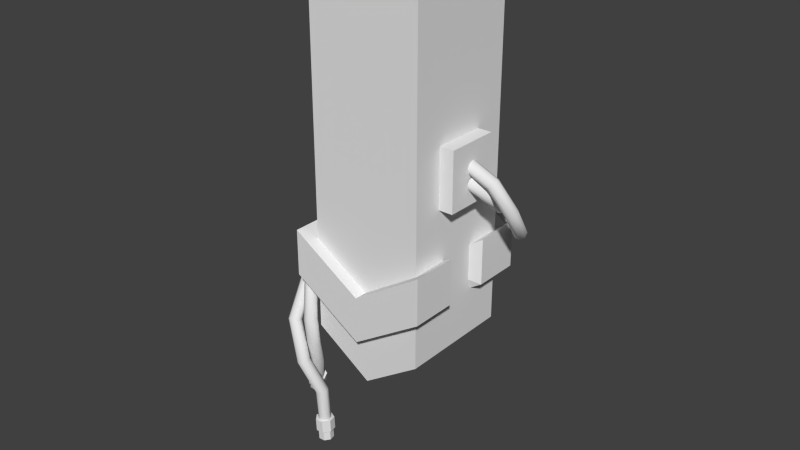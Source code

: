 # Source: ElementsSpawner.blend  (saved by Blender 2.75.0; exported with 4.5.12 LTS)
import bpy
from mathutils import Matrix  # noqa: F401  (used for matrix-valued properties, if any)

bpy.ops.wm.read_factory_settings(use_empty=True)
scene = bpy.context.scene
scene.name = 'Scene'

# ---- collections
col_collection_1 = bpy.data.collections.new('Collection 1'); scene.collection.children.link(col_collection_1)

# ---- world
world_world = bpy.data.worlds.new('World'); scene.world = world_world
world_world.color = (0.05088, 0.05088, 0.05088)
world_world.use_sun_shadow = False
world_world.sun_shadow_jitter_overblur = 0.0
world_world.cycles.sampling_method = 'MANUAL'
world_world.cycles.sample_map_resolution = 256

# ---- meshes
me_cube_093 = bpy.data.meshes.new('Cube.093')
me_cube_093.from_pydata([(-1.0, -1.0, -0.6214), (-1.0, -1.0, 0.3979), (-1.0, 1.0, -0.6214), (-1.0, 1.0, 0.3979), (1.0, -1.0, -0.6214), (1.0, -1.0, 0.3979), (1.0, 1.0, -0.6214), (1.0, 1.0, 0.3979)], [], [(1, 3, 2, 0), (7, 5, 4, 6), (3, 7, 6, 2), (5, 1, 0, 4), (0, 2, 6, 4), (5, 7, 3, 1)])
_uv = me_cube_093.uv_layers.new(name='UVMap')
_uv.uv.foreach_set('vector', [0.3314, 0.0001049, 0.6626, 0.0001048, 0.6626, 0.1689, 0.3314, 0.1689, 0.6626, 0.3378, 0.3314, 0.3378, 0.3314, 0.1691, 0.6626, 0.1691, 0.0001049, 0.8311, 0.3312, 0.8311, 0.3312, 0.9999, 0.0001049, 0.9999, 0.3312, 0.5, 0.0001048, 0.5, 0.0001048, 0.3312, 0.3312, 0.3312, 0.0001048, 0.3312, 0.0001049, 0.0001048, 0.3312, 0.0001049, 0.3312, 0.3312, 0.3312, 0.5, 0.3312, 0.8311, 0.0001049, 0.8311, 0.0001048, 0.5])
me_cube_093.use_remesh_preserve_volume = False
me_cube_093.use_remesh_preserve_attributes = False
me_cube_093.use_mirror_vertex_groups = False
me_cube_093.update()
me_cylinder_030 = bpy.data.meshes.new('Cylinder.030')
me_cylinder_030.from_pydata([(0.1982, 0.7358, -0.8012), (0.08853, 0.9066, 1.03), (0.8213, 0.435, -0.784), (0.8696, 0.5295, 1.052), (0.975, -0.2401, -0.7852), (1.062, -0.3166, 1.05), (0.5436, -0.781, -0.804), (0.5216, -0.9946, 1.027), (-0.1481, -0.7805, -0.8262), (-0.3454, -0.9939, 0.9988), (-0.5792, -0.2389, -0.835), (-0.8858, -0.3151, 0.9877), (-0.4251, 0.4359, -0.8239), (-0.6927, 0.5307, 1.002), (0.1461, 0.9231, 0.03115), (0.9271, 0.546, 0.05273), (1.12, -0.3001, 0.05115), (0.5792, -0.9781, 0.02762), (-0.2878, -0.9774, -0.0001633), (-0.8282, -0.2986, -0.01126), (-0.6351, 0.5472, 0.002672), (0.7778, 0.4225, -0.02891), (0.9315, -0.2525, -0.03017), (0.5001, -0.7935, -0.04895), (-0.1916, -0.7929, -0.07111), (-0.6227, -0.2513, -0.07997), (-0.4686, 0.4235, -0.06885), (0.1546, 0.7234, -0.04613)], [], [(14, 1, 3, 15), (15, 3, 5, 16), (16, 5, 7, 17), (17, 7, 9, 18), (18, 9, 11, 19), (3, 1, 13, 11, 9, 7, 5), (20, 13, 1, 14), (19, 11, 13, 20), (0, 2, 4, 6, 8, 10, 12), (25, 19, 20, 26), (26, 20, 14, 27), (24, 18, 19, 25), (23, 17, 18, 24), (22, 16, 17, 23), (21, 15, 16, 22), (27, 14, 15, 21), (0, 27, 21, 2), (2, 21, 22, 4), (4, 22, 23, 6), (6, 23, 24, 8), (8, 24, 25, 10), (12, 26, 27, 0), (10, 25, 26, 12)])
_uv = me_cylinder_030.uv_layers.new(name='UVMap')
_uv.uv.foreach_set('vector', [0.9821, 0.4608, 0.9821, 0.6435, 0.8238, 0.6403, 0.8238, 0.4577, 0.9821, 0.8169, 0.9821, 0.9995, 0.8238, 0.9998, 0.8238, 0.8171, 0.8233, 0.4577, 0.8233, 0.6404, 0.665, 0.6438, 0.665, 0.4611, 0.5058, 0.4586, 0.5058, 0.6412, 0.3475, 0.6453, 0.3475, 0.4626, 0.3174, 0.5314, 0.3174, 0.7141, 0.159, 0.7157, 0.159, 0.533, 0.2784, 0.3208, 0.124, 0.3561, 0.0002301, 0.2574, 0.0002301, 0.09902, 0.124, 0.0002301, 0.2784, 0.03541, 0.3471, 0.1781, 0.6645, 0.4626, 0.6645, 0.6453, 0.5063, 0.6411, 0.5063, 0.4585, 0.1586, 0.5334, 0.1586, 0.716, 0.0002301, 0.714, 0.0002304, 0.5313, 0.5695, 0.02831, 0.6243, 0.1421, 0.5695, 0.256, 0.4463, 0.2842, 0.3475, 0.2054, 0.3475, 0.07904, 0.4463, 0.0002301, 0.1425, 0.4962, 0.1586, 0.5334, 0.0002304, 0.5313, 0.01616, 0.4946, 0.6483, 0.426, 0.6645, 0.4626, 0.5063, 0.4585, 0.5221, 0.4227, 0.3015, 0.4946, 0.3174, 0.5314, 0.159, 0.533, 0.1751, 0.4959, 0.49, 0.4227, 0.5058, 0.4586, 0.3475, 0.4626, 0.3637, 0.4259, 0.8075, 0.4227, 0.8233, 0.4577, 0.665, 0.4611, 0.6812, 0.4254, 0.9661, 0.782, 0.9821, 0.8169, 0.8238, 0.8171, 0.8398, 0.7822, 0.9659, 0.4252, 0.9821, 0.4608, 0.8238, 0.4577, 0.8396, 0.4227, 0.9659, 0.2871, 0.9659, 0.4252, 0.8396, 0.4227, 0.8396, 0.2846, 0.9661, 0.6439, 0.9661, 0.782, 0.8398, 0.7822, 0.8398, 0.6441, 0.8075, 0.2846, 0.8075, 0.4227, 0.6812, 0.4254, 0.6812, 0.2873, 0.49, 0.2846, 0.49, 0.4227, 0.3637, 0.4259, 0.3637, 0.2878, 0.3015, 0.3565, 0.3015, 0.4946, 0.1751, 0.4959, 0.1751, 0.3578, 0.6483, 0.2879, 0.6483, 0.426, 0.5221, 0.4227, 0.5221, 0.2846, 0.1425, 0.3582, 0.1425, 0.4962, 0.01616, 0.4946, 0.01616, 0.3565])
me_cylinder_030.use_remesh_preserve_volume = False
me_cylinder_030.use_remesh_preserve_attributes = False
me_cylinder_030.use_mirror_vertex_groups = False
me_cylinder_030.update()
me_cylinder_029 = bpy.data.meshes.new('Cylinder.029')
me_cylinder_029.from_pydata([(0.1982, 0.7358, -0.8012), (0.08853, 0.9066, 1.03), (0.8213, 0.435, -0.784), (0.8696, 0.5295, 1.052), (0.975, -0.2401, -0.7852), (1.062, -0.3166, 1.05), (0.5436, -0.781, -0.804), (0.5216, -0.9946, 1.027), (-0.1481, -0.7805, -0.8262), (-0.3454, -0.9939, 0.9988), (-0.5792, -0.2389, -0.835), (-0.8858, -0.3151, 0.9877), (-0.4251, 0.4359, -0.8239), (-0.6927, 0.5307, 1.002), (0.1461, 0.9231, 0.03115), (0.9271, 0.546, 0.05273), (1.12, -0.3001, 0.05115), (0.5792, -0.9781, 0.02762), (-0.2878, -0.9774, -0.0001633), (-0.8282, -0.2986, -0.01126), (-0.6351, 0.5472, 0.002672), (0.7778, 0.4225, -0.02891), (0.9315, -0.2525, -0.03017), (0.5001, -0.7935, -0.04895), (-0.1916, -0.7929, -0.07111), (-0.6227, -0.2513, -0.07997), (-0.4686, 0.4235, -0.06885), (0.1546, 0.7234, -0.04613)], [], [(14, 1, 3, 15), (15, 3, 5, 16), (16, 5, 7, 17), (17, 7, 9, 18), (18, 9, 11, 19), (3, 1, 13, 11, 9, 7, 5), (20, 13, 1, 14), (19, 11, 13, 20), (0, 2, 4, 6, 8, 10, 12), (25, 19, 20, 26), (26, 20, 14, 27), (24, 18, 19, 25), (23, 17, 18, 24), (22, 16, 17, 23), (21, 15, 16, 22), (27, 14, 15, 21), (0, 27, 21, 2), (2, 21, 22, 4), (4, 22, 23, 6), (6, 23, 24, 8), (8, 24, 25, 10), (12, 26, 27, 0), (10, 25, 26, 12)])
_uv = me_cylinder_029.uv_layers.new(name='UVMap')
_uv.uv.foreach_set('vector', [0.9821, 0.4608, 0.9821, 0.6435, 0.8238, 0.6403, 0.8238, 0.4577, 0.9821, 0.8169, 0.9821, 0.9995, 0.8238, 0.9998, 0.8238, 0.8171, 0.8233, 0.4577, 0.8233, 0.6404, 0.665, 0.6438, 0.665, 0.4611, 0.5058, 0.4586, 0.5058, 0.6412, 0.3475, 0.6453, 0.3475, 0.4626, 0.3174, 0.5314, 0.3174, 0.7141, 0.159, 0.7157, 0.159, 0.533, 0.2784, 0.3208, 0.124, 0.3561, 0.0002301, 0.2574, 0.0002301, 0.09902, 0.124, 0.0002301, 0.2784, 0.03541, 0.3471, 0.1781, 0.6645, 0.4626, 0.6645, 0.6453, 0.5063, 0.6411, 0.5063, 0.4585, 0.1586, 0.5334, 0.1586, 0.716, 0.0002301, 0.714, 0.0002304, 0.5313, 0.5695, 0.02831, 0.6243, 0.1421, 0.5695, 0.256, 0.4463, 0.2842, 0.3475, 0.2054, 0.3475, 0.07904, 0.4463, 0.0002301, 0.1425, 0.4962, 0.1586, 0.5334, 0.0002304, 0.5313, 0.01616, 0.4946, 0.6483, 0.426, 0.6645, 0.4626, 0.5063, 0.4585, 0.5221, 0.4227, 0.3015, 0.4946, 0.3174, 0.5314, 0.159, 0.533, 0.1751, 0.4959, 0.49, 0.4227, 0.5058, 0.4586, 0.3475, 0.4626, 0.3637, 0.4259, 0.8075, 0.4227, 0.8233, 0.4577, 0.665, 0.4611, 0.6812, 0.4254, 0.9661, 0.782, 0.9821, 0.8169, 0.8238, 0.8171, 0.8398, 0.7822, 0.9659, 0.4252, 0.9821, 0.4608, 0.8238, 0.4577, 0.8396, 0.4227, 0.9659, 0.2871, 0.9659, 0.4252, 0.8396, 0.4227, 0.8396, 0.2846, 0.9661, 0.6439, 0.9661, 0.782, 0.8398, 0.7822, 0.8398, 0.6441, 0.8075, 0.2846, 0.8075, 0.4227, 0.6812, 0.4254, 0.6812, 0.2873, 0.49, 0.2846, 0.49, 0.4227, 0.3637, 0.4259, 0.3637, 0.2878, 0.3015, 0.3565, 0.3015, 0.4946, 0.1751, 0.4959, 0.1751, 0.3578, 0.6483, 0.2879, 0.6483, 0.426, 0.5221, 0.4227, 0.5221, 0.2846, 0.1425, 0.3582, 0.1425, 0.4962, 0.01616, 0.4946, 0.01616, 0.3565])
me_cylinder_029.use_remesh_preserve_volume = False
me_cylinder_029.use_remesh_preserve_attributes = False
me_cylinder_029.use_mirror_vertex_groups = False
me_cylinder_029.update()
me_cube_092 = bpy.data.meshes.new('Cube.092')
me_cube_092.from_pydata([(-1.0, -1.0, -0.2473), (-1.0, -1.0, 0.5524), (-1.0, 1.0, -0.2473), (-1.0, 1.0, 0.5524), (1.0, -1.0, -0.2473), (1.0, -1.0, 0.5524), (1.0, 1.0, -0.2473), (1.0, 1.0, 0.5524), (3.311e-09, 1.0, -0.2346), (3.311e-09, 1.0, -1.034), (3.311e-09, -1.0, -0.2346), (3.311e-09, -1.0, -1.034), (-1.0, -0.3333, 0.5524), (-1.0, 0.3333, 0.5524), (-1.0, 0.3333, -0.2473), (-1.0, -0.3333, -0.2473), (1.0, 0.3333, 0.5524), (1.0, -0.3333, 0.5524), (1.0, -0.3333, -0.2473), (1.0, 0.3333, -0.2473), (3.311e-09, 0.3333, -0.2346), (3.311e-09, -0.3333, -0.2346), (3.311e-09, 0.3333, -1.034), (3.311e-09, -0.3333, -1.034), (-0.7533, -0.2511, 0.3619), (-0.7533, 0.2511, 0.3619), (-0.7533, 0.2511, -0.1863), (-0.7533, -0.2511, -0.1863), (0.7533, 0.2511, 0.3619), (0.7533, -0.2511, 0.3619), (0.7533, -0.2511, -0.1863), (0.7533, 0.2511, -0.1863), (3.311e-09, 0.2511, -0.2309), (3.311e-09, -0.2511, -0.2309), (3.311e-09, 0.2511, -0.7791), (3.311e-09, -0.2511, -0.7791)], [], [(13, 3, 2, 14), (8, 7, 6, 9), (17, 5, 4, 18), (10, 1, 0, 11), (22, 9, 6, 19), (20, 8, 3, 13), (16, 7, 8, 20), (14, 2, 9, 22), (5, 10, 11, 4), (3, 8, 9, 2), (0, 15, 23, 11), (12, 21, 33, 24), (5, 17, 21, 10), (22, 19, 31, 34), (10, 21, 12, 1), (23, 15, 27, 35), (11, 23, 18, 4), (15, 12, 24, 27), (7, 16, 19, 6), (16, 20, 32, 28), (1, 12, 15, 0), (18, 23, 35, 30), (13, 14, 26, 25), (14, 22, 34, 26), (19, 16, 28, 31), (20, 13, 25, 32), (21, 17, 29, 33), (17, 18, 30, 29)])
_uv = me_cube_092.uv_layers.new(name='UVMap')
_uv.uv.foreach_set('vector', [0.0512, 0.000211, 0.1819, 0.0002108, 0.1819, 0.157, 0.0512, 0.157, 0.378, 0.1545, 0.574, 0.0002104, 0.574, 0.157, 0.378, 0.3113, 0.7047, 0.6228, 0.574, 0.6228, 0.574, 0.466, 0.7047, 0.466, 0.378, 0.4685, 0.1819, 0.6228, 0.1819, 0.466, 0.378, 0.3117, 0.2497, 0.7539, 0.2497, 0.6232, 0.4992, 0.6232, 0.4992, 0.7539, 0.7497, 0.8156, 0.7492, 0.9459, 0.4996, 0.943, 0.5011, 0.8122, 0.9985, 0.8122, 0.9998, 0.9441, 0.7492, 0.9459, 0.7497, 0.8156, 0.0002104, 0.7539, 0.0002104, 0.6232, 0.2497, 0.6232, 0.2497, 0.7539, 0.574, 0.6228, 0.378, 0.4685, 0.378, 0.3117, 0.574, 0.466, 0.1819, 0.0002108, 0.378, 0.1545, 0.378, 0.3113, 0.1819, 0.157, 0.0002104, 0.97, 0.0002104, 0.8393, 0.2497, 0.8393, 0.2497, 0.97, 0.5009, 0.7568, 0.7497, 0.7535, 0.7497, 0.7696, 0.5625, 0.7722, 0.9998, 0.6261, 0.9983, 0.7569, 0.7497, 0.7535, 0.7502, 0.6232, 0.2497, 0.7539, 0.4992, 0.7539, 0.4686, 0.7964, 0.2806, 0.7964, 0.7502, 0.6232, 0.7497, 0.7535, 0.5009, 0.7568, 0.4996, 0.625, 0.2497, 0.8393, 0.0002104, 0.8393, 0.03083, 0.7968, 0.2188, 0.7968, 0.2497, 0.97, 0.2497, 0.8393, 0.4992, 0.8393, 0.4992, 0.97, 0.0512, 0.466, 0.0512, 0.6228, 0.0002104, 0.5855, 0.0002105, 0.478, 0.574, 0.0002104, 0.7047, 0.0002104, 0.7047, 0.157, 0.574, 0.157, 0.9985, 0.8122, 0.7497, 0.8156, 0.7497, 0.7995, 0.9369, 0.7969, 0.1819, 0.6228, 0.0512, 0.6228, 0.0512, 0.466, 0.1819, 0.466, 0.4992, 0.8393, 0.2497, 0.8393, 0.2806, 0.7968, 0.4686, 0.7968, 0.0512, 0.000211, 0.0512, 0.157, 0.0002105, 0.145, 0.0002104, 0.03756, 0.0002104, 0.7539, 0.2497, 0.7539, 0.2188, 0.7964, 0.03083, 0.7964, 0.7047, 0.157, 0.7047, 0.0002104, 0.7557, 0.03756, 0.7557, 0.145, 0.7497, 0.8156, 0.5011, 0.8122, 0.5626, 0.7968, 0.7497, 0.7995, 0.7497, 0.7535, 0.9983, 0.7569, 0.9368, 0.7722, 0.7497, 0.7696, 0.7047, 0.6228, 0.7047, 0.466, 0.7557, 0.478, 0.7557, 0.5855])
me_cube_092.use_remesh_preserve_volume = False
me_cube_092.use_remesh_preserve_attributes = False
me_cube_092.use_mirror_vertex_groups = False
me_cube_092.update()
me_cube_091 = bpy.data.meshes.new('Cube.091')
me_cube_091.from_pydata([(-1.0, -1.0, -1.684), (-1.0, -1.0, 4.339), (-1.0, 1.0, -1.684), (-1.0, 1.0, 4.339), (1.0, -1.0, -1.684), (1.0, -1.0, 4.339), (1.0, 1.0, -1.684), (1.0, 1.0, 4.339), (0.0, 1.0, 4.339), (0.0, 1.0, -2.356), (0.0, -1.0, 4.339), (0.0, -1.0, -2.356), (-0.7772, 0.7772, -1.833), (-0.7772, -0.7772, -1.833), (0.0, 0.7772, -2.352), (0.7772, -0.7772, -1.833), (0.7772, 0.7772, -1.833), (0.0, -0.7772, -2.352), (-0.7772, 0.7772, -0.2508), (-0.7772, -0.7772, -0.2508), (0.0, 0.7772, -0.7728), (0.7772, -0.7772, -0.2508), (0.7772, 0.7772, -0.2508), (0.0, -0.7772, -0.7728)], [], [(1, 3, 2, 0), (8, 7, 6, 9), (7, 5, 4, 6), (10, 1, 0, 11), (11, 0, 13, 17), (2, 9, 14, 12), (5, 10, 11, 4), (3, 8, 9, 2), (16, 15, 21, 22), (14, 16, 22, 20), (9, 6, 16, 14), (4, 11, 17, 15), (6, 4, 15, 16), (0, 2, 12, 13), (13, 12, 18, 19), (17, 13, 19, 23), (15, 17, 23, 21), (12, 14, 20, 18)])
_uv = me_cube_091.uv_layers.new(name='UVMap')
_uv.uv.foreach_set('vector', [0.4391, 0.7349, 0.2196, 0.7349, 0.2196, 0.07384, 0.4391, 0.07384, 0.1099, 0.7349, 0.0001546, 0.7349, 0.000154, 0.07384, 0.1099, 0.0001542, 0.878, 0.7349, 0.6586, 0.7349, 0.6586, 0.07384, 0.878, 0.07384, 0.5488, 0.7349, 0.4391, 0.7349, 0.4391, 0.07384, 0.5488, 0.000154, 0.6828, 0.9998, 0.6828, 0.8677, 0.7072, 0.8971, 0.7072, 0.9996, 0.9023, 0.8677, 0.9023, 0.9998, 0.8778, 0.9996, 0.8778, 0.8971, 0.6586, 0.7349, 0.5488, 0.7349, 0.5488, 0.000154, 0.6586, 0.07384, 0.2196, 0.7349, 0.1099, 0.7349, 0.1099, 0.0001542, 0.2196, 0.07384, 0.000154, 0.7921, 0.1707, 0.7921, 0.1707, 0.9658, 0.0001541, 0.9658, 0.5972, 0.7352, 0.6825, 0.7921, 0.6825, 0.9658, 0.5972, 0.9085, 0.9023, 0.7352, 0.9023, 0.8674, 0.8778, 0.838, 0.8778, 0.7354, 0.6828, 0.8674, 0.6828, 0.7352, 0.7072, 0.7354, 0.7072, 0.838, 0.9023, 0.8674, 0.6828, 0.8674, 0.7072, 0.838, 0.8778, 0.838, 0.6828, 0.8677, 0.9023, 0.8677, 0.8778, 0.8971, 0.7072, 0.8971, 0.3413, 0.7921, 0.5119, 0.7921, 0.5119, 0.9658, 0.3413, 0.9658, 0.256, 0.7352, 0.3413, 0.7921, 0.3413, 0.9658, 0.256, 0.9085, 0.1707, 0.7921, 0.256, 0.7352, 0.256, 0.9085, 0.1707, 0.9658, 0.5119, 0.7921, 0.5972, 0.7352, 0.5972, 0.9085, 0.5119, 0.9658])
me_cube_091.use_remesh_preserve_volume = False
me_cube_091.use_remesh_preserve_attributes = False
me_cube_091.use_mirror_vertex_groups = False
me_cube_091.update()
me_mesh_001 = bpy.data.meshes.new('Mesh.001')
me_mesh_001.from_pydata([(-6.372, 3.991, -5.648), (-6.398, 4.055, -5.594), (-6.475, 4.081, -5.56), (-6.557, 4.053, -5.568), (-6.598, 3.989, -5.612), (-6.572, 3.926, -5.666), (-6.495, 3.9, -5.7), (-6.412, 3.927, -5.692), (-6.402, 3.41, -5.267), (-6.429, 3.45, -5.194), (-6.505, 3.479, -5.163), (-6.587, 3.481, -5.194), (-6.627, 3.454, -5.267), (-6.6, 3.414, -5.341), (-6.524, 3.385, -5.371), (-6.442, 3.383, -5.341), (-6.606, 2.777, -5.07), (-6.63, 2.825, -5.001), (-6.703, 2.867, -4.977), (-6.782, 2.877, -5.012), (-6.822, 2.851, -5.085), (-6.798, 2.802, -5.154), (-6.724, 2.761, -5.178), (-6.645, 2.75, -5.143), (-6.841, 2.267, -4.61), (-6.853, 2.343, -4.568), (-6.921, 2.397, -4.556), (-7.005, 2.397, -4.581), (-7.055, 2.344, -4.628), (-7.043, 2.268, -4.671), (-6.975, 2.214, -4.682), (-6.891, 2.214, -4.657), (-6.995, 2.021, -3.691), (-7.002, 2.107, -3.679), (-7.067, 2.165, -3.677), (-7.154, 2.16, -3.686), (-7.211, 2.095, -3.703), (-7.205, 2.009, -3.715), (-7.139, 1.951, -3.717), (-7.052, 1.956, -3.708), (-7.04, 1.971, -2.698), (-7.046, 2.059, -2.695), (-7.112, 2.116, -2.691), (-7.199, 2.11, -2.689), (-7.257, 2.044, -2.689), (-7.25, 1.956, -2.691), (-7.184, 1.899, -2.695), (-7.097, 1.905, -2.698), (-6.98, 1.967, -2.083), (-6.987, 2.054, -2.084), (-7.046, 2.112, -2.054), (-7.122, 2.106, -2.011), (-7.17, 2.04, -1.98), (-7.163, 1.953, -1.979), (-7.105, 1.895, -2.009), (-7.029, 1.901, -2.052), (-6.348, 2.042, -1.607), (-6.357, 2.129, -1.609), (-6.387, 2.19, -1.553), (-6.42, 2.189, -1.472), (-6.438, 2.126, -1.414), (-6.43, 2.039, -1.412), (-6.4, 1.978, -1.467), (-6.366, 1.98, -1.548), (-5.314, 2.149, -1.461), (-5.306, 2.236, -1.461), (-5.297, 2.297, -1.398), (-5.292, 2.295, -1.311), (-5.294, 2.233, -1.25), (-5.302, 2.146, -1.251), (-5.311, 2.085, -1.313), (-5.316, 2.086, -1.4), (-4.495, 1.912, -1.681), (-4.446, 1.983, -1.69), (-4.389, 2.026, -1.639), (-4.358, 2.015, -1.558), (-4.372, 1.957, -1.494), (-4.421, 1.885, -1.485), (-4.478, 1.842, -1.536), (-4.508, 1.853, -1.617), (-4.147, 1.333, -2.002), (-4.07, 1.362, -2.031), (-3.989, 1.368, -1.997), (-3.953, 1.348, -1.92), (-3.981, 1.314, -1.845), (-4.059, 1.285, -1.816), (-4.139, 1.279, -1.85), (-4.176, 1.299, -1.927), (-4.17, 0.9187, -2.092), (-4.1, 0.889, -2.136), (-4.025, 0.8496, -2.113), (-3.989, 0.8235, -2.037), (-4.013, 0.8261, -1.953), (-4.083, 0.8559, -1.91), (-4.158, 0.8953, -1.933), (-4.194, 0.9213, -2.008), (-4.32, 0.7738, -2.082), (-4.316, 0.6982, -2.126), (-4.306, 0.6142, -2.104), (-4.295, 0.571, -2.029), (-4.29, 0.5939, -1.945), (-4.294, 0.6695, -1.901), (-4.304, 0.7535, -1.923), (-4.315, 0.7967, -1.998)], [], [(0, 8, 15, 7), (1, 9, 8, 0), (2, 10, 9, 1), (3, 11, 10, 2), (4, 12, 11, 3), (5, 13, 12, 4), (6, 14, 13, 5), (7, 15, 14, 6), (8, 16, 23, 15), (9, 17, 16, 8), (10, 18, 17, 9), (11, 19, 18, 10), (12, 20, 19, 11), (13, 21, 20, 12), (14, 22, 21, 13), (15, 23, 22, 14), (16, 24, 31, 23), (17, 25, 24, 16), (18, 26, 25, 17), (19, 27, 26, 18), (20, 28, 27, 19), (21, 29, 28, 20), (22, 30, 29, 21), (23, 31, 30, 22), (24, 32, 39, 31), (25, 33, 32, 24), (26, 34, 33, 25), (27, 35, 34, 26), (28, 36, 35, 27), (29, 37, 36, 28), (30, 38, 37, 29), (31, 39, 38, 30), (32, 40, 47, 39), (33, 41, 40, 32), (34, 42, 41, 33), (35, 43, 42, 34), (36, 44, 43, 35), (37, 45, 44, 36), (38, 46, 45, 37), (39, 47, 46, 38), (40, 48, 55, 47), (41, 49, 48, 40), (42, 50, 49, 41), (43, 51, 50, 42), (44, 52, 51, 43), (45, 53, 52, 44), (46, 54, 53, 45), (47, 55, 54, 46), (48, 56, 63, 55), (49, 57, 56, 48), (50, 58, 57, 49), (51, 59, 58, 50), (52, 60, 59, 51), (53, 61, 60, 52), (54, 62, 61, 53), (55, 63, 62, 54), (56, 64, 71, 63), (57, 65, 64, 56), (58, 66, 65, 57), (59, 67, 66, 58), (60, 68, 67, 59), (61, 69, 68, 60), (62, 70, 69, 61), (63, 71, 70, 62), (64, 72, 79, 71), (65, 73, 72, 64), (66, 74, 73, 65), (67, 75, 74, 66), (68, 76, 75, 67), (69, 77, 76, 68), (70, 78, 77, 69), (71, 79, 78, 70), (72, 80, 87, 79), (73, 81, 80, 72), (74, 82, 81, 73), (75, 83, 82, 74), (76, 84, 83, 75), (77, 85, 84, 76), (78, 86, 85, 77), (79, 87, 86, 78), (80, 88, 95, 87), (81, 89, 88, 80), (82, 90, 89, 81), (83, 91, 90, 82), (84, 92, 91, 83), (85, 93, 92, 84), (86, 94, 93, 85), (87, 95, 94, 86), (88, 96, 103, 95), (89, 97, 96, 88), (90, 98, 97, 89), (91, 99, 98, 90), (92, 100, 99, 91), (93, 101, 100, 92), (94, 102, 101, 93), (95, 103, 102, 94)])
me_mesh_001.polygons.foreach_set('use_smooth', [True] * 96)
_uv = me_mesh_001.uv_layers.new(name='UVMap')
_uv.uv.foreach_set('vector', [0.07859, 0.002111, 0.08219, 0.08067, 0.07226, 0.08064, 0.06952, 0.006063, 0.01236, 2.866e-05, 0.01146, 0.08052, 0.001914, 0.08041, 0.002446, 0.002494, 0.02249, 0.0001725, 0.02091, 0.08058, 0.01146, 0.08052, 0.01236, 2.866e-05, 0.03224, 0.002885, 0.03048, 0.08065, 0.02091, 0.08058, 0.02249, 0.0001725, 0.04138, 0.00657, 0.04043, 0.08065, 0.03048, 0.08065, 0.03224, 0.002885, 0.05061, 0.00908, 0.05096, 0.08062, 0.04043, 0.08065, 0.04138, 0.00657, 0.06009, 0.008934, 0.06175, 0.08053, 0.05096, 0.08062, 0.05061, 0.00908, 0.06952, 0.006063, 0.07226, 0.08064, 0.06175, 0.08053, 0.06009, 0.008934, 0.08219, 0.08067, 0.07993, 0.1591, 0.07033, 0.1589, 0.07226, 0.08064, 0.01146, 0.08052, 0.0106, 0.1583, 0.0008219, 0.1581, 0.001914, 0.08041, 0.02091, 0.08058, 0.02117, 0.1585, 0.0106, 0.1583, 0.01146, 0.08052, 0.03048, 0.08065, 0.03152, 0.1586, 0.02117, 0.1585, 0.02091, 0.08058, 0.04043, 0.08065, 0.04138, 0.1586, 0.03152, 0.1586, 0.03048, 0.08065, 0.05096, 0.08062, 0.05093, 0.1586, 0.04138, 0.1586, 0.04043, 0.08065, 0.06175, 0.08053, 0.06074, 0.1588, 0.05093, 0.1586, 0.05096, 0.08062, 0.07226, 0.08064, 0.07033, 0.1589, 0.06074, 0.1588, 0.06175, 0.08053, 0.07993, 0.1591, 0.0794, 0.2417, 0.06965, 0.2416, 0.07033, 0.1589, 0.0106, 0.1583, 0.01013, 0.2415, 2.866e-05, 0.2415, 0.0008219, 0.1581, 0.02117, 0.1585, 0.02042, 0.2414, 0.01013, 0.2415, 0.0106, 0.1583, 0.03152, 0.1586, 0.03078, 0.2414, 0.02042, 0.2414, 0.02117, 0.1585, 0.04138, 0.1586, 0.04074, 0.2414, 0.03078, 0.2414, 0.03152, 0.1586, 0.05093, 0.1586, 0.05044, 0.2415, 0.04074, 0.2414, 0.04138, 0.1586, 0.06074, 0.1588, 0.05998, 0.2416, 0.05044, 0.2415, 0.05093, 0.1586, 0.07033, 0.1589, 0.06965, 0.2416, 0.05998, 0.2416, 0.06074, 0.1588, 0.0794, 0.2417, 0.0794, 0.3513, 0.06971, 0.3513, 0.06965, 0.2416, 0.01013, 0.2415, 0.01142, 0.3515, 0.001741, 0.3516, 2.866e-05, 0.2415, 0.02042, 0.2414, 0.02109, 0.3513, 0.01142, 0.3515, 0.01013, 0.2415, 0.03078, 0.2414, 0.03071, 0.3512, 0.02109, 0.3513, 0.02042, 0.2414, 0.04074, 0.2414, 0.04037, 0.3512, 0.03071, 0.3512, 0.03078, 0.2414, 0.05044, 0.2415, 0.05008, 0.3512, 0.04037, 0.3512, 0.04074, 0.2414, 0.05998, 0.2416, 0.05993, 0.3512, 0.05008, 0.3512, 0.05044, 0.2415, 0.06965, 0.2416, 0.06971, 0.3513, 0.05993, 0.3512, 0.05998, 0.2416, 0.0794, 0.3513, 0.07893, 0.4626, 0.06921, 0.4624, 0.06971, 0.3513, 0.01142, 0.3515, 0.0121, 0.4622, 0.002744, 0.4624, 0.001741, 0.3516, 0.02109, 0.3513, 0.02139, 0.4621, 0.0121, 0.4622, 0.01142, 0.3515, 0.03071, 0.3512, 0.03072, 0.4619, 0.02139, 0.4621, 0.02109, 0.3513, 0.04037, 0.3512, 0.0402, 0.4618, 0.03072, 0.4619, 0.03071, 0.3512, 0.05008, 0.3512, 0.04999, 0.4619, 0.0402, 0.4618, 0.04037, 0.3512, 0.05993, 0.3512, 0.05967, 0.4621, 0.04999, 0.4619, 0.05008, 0.3512, 0.06971, 0.3513, 0.06921, 0.4624, 0.05967, 0.4621, 0.05993, 0.3512, 0.07893, 0.4626, 0.07491, 0.5329, 0.06578, 0.5327, 0.06921, 0.4624, 0.0121, 0.4622, 0.01442, 0.5325, 0.004571, 0.5326, 0.002744, 0.4624, 0.02139, 0.4621, 0.02368, 0.5325, 0.01442, 0.5325, 0.0121, 0.4622, 0.03072, 0.4619, 0.03222, 0.5325, 0.02368, 0.5325, 0.02139, 0.4621, 0.0402, 0.4618, 0.0406, 0.5325, 0.03222, 0.5325, 0.03072, 0.4619, 0.04999, 0.4619, 0.04895, 0.5325, 0.0406, 0.5325, 0.0402, 0.4618, 0.05967, 0.4621, 0.05732, 0.5325, 0.04895, 0.5325, 0.04999, 0.4619, 0.06921, 0.4624, 0.06578, 0.5327, 0.05732, 0.5325, 0.05967, 0.4621, 0.07491, 0.5329, 0.07479, 0.6207, 0.06586, 0.6206, 0.06578, 0.5327, 0.01442, 0.5325, 0.01378, 0.6201, 0.00469, 0.6201, 0.004571, 0.5326, 0.02368, 0.5325, 0.02238, 0.6201, 0.01378, 0.6201, 0.01442, 0.5325, 0.03222, 0.5325, 0.0311, 0.6203, 0.02238, 0.6201, 0.02368, 0.5325, 0.0406, 0.5325, 0.03991, 0.6205, 0.0311, 0.6203, 0.03222, 0.5325, 0.04895, 0.5325, 0.04886, 0.6206, 0.03991, 0.6205, 0.0406, 0.5325, 0.05732, 0.5325, 0.05739, 0.6207, 0.04886, 0.6206, 0.04895, 0.5325, 0.06578, 0.5327, 0.06586, 0.6206, 0.05739, 0.6207, 0.05732, 0.5325, 0.07479, 0.6207, 0.07439, 0.7323, 0.06536, 0.7323, 0.06586, 0.6206, 0.01378, 0.6201, 0.01357, 0.7316, 0.004728, 0.7315, 0.00469, 0.6201, 0.02238, 0.6201, 0.02204, 0.7316, 0.01357, 0.7316, 0.01378, 0.6201, 0.0311, 0.6203, 0.03074, 0.7317, 0.02204, 0.7316, 0.02238, 0.6201, 0.03991, 0.6205, 0.03948, 0.7318, 0.03074, 0.7317, 0.0311, 0.6203, 0.04886, 0.6206, 0.04807, 0.732, 0.03948, 0.7318, 0.03991, 0.6205, 0.05739, 0.6207, 0.05664, 0.7323, 0.04807, 0.732, 0.04886, 0.6206, 0.06586, 0.6206, 0.06536, 0.7323, 0.05664, 0.7323, 0.05739, 0.6207, 0.07439, 0.7323, 0.07476, 0.8274, 0.06546, 0.8275, 0.06536, 0.7323, 0.01357, 0.7316, 0.01294, 0.8268, 0.004024, 0.8267, 0.004728, 0.7315, 0.02204, 0.7316, 0.02166, 0.827, 0.01294, 0.8268, 0.01357, 0.7316, 0.03074, 0.7317, 0.03027, 0.8272, 0.02166, 0.827, 0.02204, 0.7316, 0.03948, 0.7318, 0.03884, 0.8274, 0.03027, 0.8272, 0.03074, 0.7317, 0.04807, 0.732, 0.04753, 0.8275, 0.03884, 0.8274, 0.03948, 0.7318, 0.05664, 0.7323, 0.05641, 0.8276, 0.04753, 0.8275, 0.04807, 0.732, 0.06536, 0.7323, 0.06546, 0.8275, 0.05641, 0.8276, 0.05664, 0.7323, 0.07476, 0.8274, 0.07573, 0.9091, 0.06615, 0.9094, 0.06546, 0.8275, 0.01294, 0.8268, 0.01217, 0.9087, 0.003369, 0.9087, 0.004024, 0.8267, 0.02166, 0.827, 0.02061, 0.9086, 0.01217, 0.9087, 0.01294, 0.8268, 0.03027, 0.8272, 0.02955, 0.9087, 0.02061, 0.9086, 0.02166, 0.827, 0.03884, 0.8274, 0.03851, 0.9089, 0.02955, 0.9087, 0.03027, 0.8272, 0.04753, 0.8275, 0.04716, 0.9092, 0.03851, 0.9089, 0.03884, 0.8274, 0.05641, 0.8276, 0.05636, 0.9094, 0.04716, 0.9092, 0.04753, 0.8275, 0.06546, 0.8275, 0.06615, 0.9094, 0.05636, 0.9094, 0.05641, 0.8276, 0.07573, 0.9091, 0.0767, 0.9577, 0.06617, 0.9576, 0.06615, 0.9094, 0.01217, 0.9087, 0.0126, 0.9574, 0.003401, 0.9573, 0.003369, 0.9087, 0.02061, 0.9086, 0.02086, 0.9574, 0.0126, 0.9574, 0.01217, 0.9087, 0.02955, 0.9087, 0.02895, 0.9575, 0.02086, 0.9574, 0.02061, 0.9086, 0.03851, 0.9089, 0.03725, 0.9574, 0.02895, 0.9575, 0.02955, 0.9087, 0.04716, 0.9092, 0.04566, 0.9575, 0.03725, 0.9574, 0.03851, 0.9089, 0.05636, 0.9094, 0.05532, 0.9577, 0.04566, 0.9575, 0.04716, 0.9092, 0.06615, 0.9094, 0.06617, 0.9576, 0.05532, 0.9577, 0.05636, 0.9094, 0.0767, 0.9577, 0.07542, 0.9807, 0.06639, 0.9789, 0.06617, 0.9576, 0.0126, 0.9574, 0.008883, 0.9905, 4.915e-05, 0.9835, 0.003401, 0.9573, 0.02086, 0.9574, 0.01816, 0.9973, 0.008883, 0.9905, 0.0126, 0.9574, 0.02895, 0.9575, 0.02956, 1.0, 0.01816, 0.9973, 0.02086, 0.9574, 0.03725, 0.9574, 0.04068, 0.9969, 0.02956, 1.0, 0.02895, 0.9575, 0.04566, 0.9575, 0.04969, 0.99, 0.04068, 0.9969, 0.03725, 0.9574, 0.05532, 0.9577, 0.05753, 0.9826, 0.04969, 0.99, 0.04566, 0.9575, 0.06617, 0.9576, 0.06639, 0.9789, 0.05753, 0.9826, 0.05532, 0.9577])
me_mesh_001.use_remesh_preserve_volume = False
me_mesh_001.use_remesh_preserve_attributes = False
me_mesh_001.use_mirror_vertex_groups = False
me_mesh_001.update()
me_mesh = bpy.data.meshes.new('Mesh')
me_mesh.from_pydata([(-6.631, 4.025, -5.257), (-6.668, 4.032, -5.177), (-6.744, 4.008, -5.142), (-6.815, 3.966, -5.17), (-6.839, 3.93, -5.246), (-6.803, 3.923, -5.326), (-6.727, 3.947, -5.361), (-6.656, 3.989, -5.333), (-6.432, 3.493, -5.112), (-6.47, 3.505, -5.035), (-6.551, 3.493, -5.002), (-6.626, 3.463, -5.035), (-6.653, 3.433, -5.112), (-6.615, 3.421, -5.19), (-6.534, 3.433, -5.223), (-6.459, 3.463, -5.19), (-6.347, 3.01, -4.963), (-6.388, 3.039, -4.892), (-6.471, 3.045, -4.866), (-6.548, 3.024, -4.902), (-6.574, 2.988, -4.977), (-6.533, 2.959, -5.049), (-6.45, 2.954, -5.075), (-6.373, 2.975, -5.039), (-6.367, 2.591, -4.715), (-6.407, 2.646, -4.66), (-6.49, 2.671, -4.647), (-6.567, 2.652, -4.683), (-6.593, 2.6, -4.748), (-6.553, 2.545, -4.804), (-6.471, 2.519, -4.817), (-6.394, 2.539, -4.78), (-6.482, 2.249, -4.278), (-6.516, 2.323, -4.246), (-6.595, 2.361, -4.248), (-6.673, 2.339, -4.282), (-6.704, 2.272, -4.328), (-6.669, 2.198, -4.36), (-6.59, 2.161, -4.358), (-6.512, 2.182, -4.324), (-6.664, 2.024, -3.673), (-6.693, 2.106, -3.66), (-6.769, 2.147, -3.672), (-6.848, 2.124, -3.702), (-6.884, 2.05, -3.732), (-6.855, 1.968, -3.744), (-6.779, 1.927, -3.732), (-6.7, 1.95, -3.703), (-6.85, 1.928, -3.039), (-6.876, 2.012, -3.04), (-6.951, 2.054, -3.055), (-7.032, 2.03, -3.077), (-7.071, 1.953, -3.093), (-7.046, 1.869, -3.093), (-6.971, 1.827, -3.077), (-6.89, 1.852, -3.055), (-6.971, 1.927, -2.469), (-6.995, 2.011, -2.477), (-7.071, 2.053, -2.488), (-7.155, 2.029, -2.494), (-7.197, 1.952, -2.492), (-7.173, 1.868, -2.484), (-7.097, 1.826, -2.474), (-7.014, 1.851, -2.468), (-6.969, 1.982, -2.068), (-6.994, 2.065, -2.083), (-7.066, 2.111, -2.068), (-7.144, 2.095, -2.032), (-7.181, 2.025, -1.995), (-7.157, 1.942, -1.979), (-7.084, 1.896, -1.994), (-7.006, 1.912, -2.031), (-6.524, 2.238, -1.618), (-6.553, 2.319, -1.637), (-6.602, 2.379, -1.597), (-6.643, 2.383, -1.519), (-6.652, 2.329, -1.451), (-6.623, 2.249, -1.431), (-6.574, 2.189, -1.472), (-6.533, 2.185, -1.549), (-5.713, 2.573, -1.507), (-5.74, 2.654, -1.526), (-5.762, 2.725, -1.479), (-5.766, 2.744, -1.394), (-5.751, 2.699, -1.32), (-5.725, 2.618, -1.301), (-5.703, 2.548, -1.348), (-5.698, 2.529, -1.433), (-4.842, 2.782, -1.649), (-4.851, 2.866, -1.671), (-4.84, 2.942, -1.63), (-4.816, 2.966, -1.549), (-4.792, 2.923, -1.476), (-4.783, 2.839, -1.454), (-4.793, 2.763, -1.496), (-4.818, 2.739, -1.577), (-4.224, 2.666, -1.941), (-4.199, 2.741, -1.977), (-4.146, 2.807, -1.954), (-4.096, 2.824, -1.885), (-4.077, 2.783, -1.81), (-4.102, 2.707, -1.773), (-4.155, 2.642, -1.796), (-4.206, 2.625, -1.866), (-3.719, 2.025, -2.32), (-3.663, 2.064, -2.376), (-3.582, 2.096, -2.369), (-3.523, 2.102, -2.305), (-3.521, 2.08, -2.221), (-3.577, 2.042, -2.165), (-3.658, 2.01, -2.171), (-3.717, 2.003, -2.236), (-3.636, 1.446, -2.347), (-3.574, 1.429, -2.406), (-3.488, 1.414, -2.404), (-3.427, 1.411, -2.34), (-3.429, 1.421, -2.253), (-3.491, 1.438, -2.194), (-3.577, 1.453, -2.197), (-3.637, 1.456, -2.26), (-3.857, 1.031, -2.22), (-3.818, 0.9709, -2.27), (-3.758, 0.9094, -2.257), (-3.71, 0.8829, -2.188), (-3.704, 0.9069, -2.104), (-3.742, 0.9673, -2.054), (-3.803, 1.029, -2.067), (-3.851, 1.055, -2.136), (-4.269, 0.852, -2.123), (-4.265, 0.7766, -2.167), (-4.257, 0.6923, -2.145), (-4.25, 0.6484, -2.07), (-4.247, 0.6707, -1.985), (-4.251, 0.7461, -1.941), (-4.259, 0.8304, -1.963), (-4.267, 0.8742, -2.038)], [], [(0, 8, 15, 7), (1, 9, 8, 0), (2, 10, 9, 1), (3, 11, 10, 2), (4, 12, 11, 3), (5, 13, 12, 4), (6, 14, 13, 5), (7, 15, 14, 6), (8, 16, 23, 15), (9, 17, 16, 8), (10, 18, 17, 9), (11, 19, 18, 10), (12, 20, 19, 11), (13, 21, 20, 12), (14, 22, 21, 13), (15, 23, 22, 14), (16, 24, 31, 23), (17, 25, 24, 16), (18, 26, 25, 17), (19, 27, 26, 18), (20, 28, 27, 19), (21, 29, 28, 20), (22, 30, 29, 21), (23, 31, 30, 22), (24, 32, 39, 31), (25, 33, 32, 24), (26, 34, 33, 25), (27, 35, 34, 26), (28, 36, 35, 27), (29, 37, 36, 28), (30, 38, 37, 29), (31, 39, 38, 30), (32, 40, 47, 39), (33, 41, 40, 32), (34, 42, 41, 33), (35, 43, 42, 34), (36, 44, 43, 35), (37, 45, 44, 36), (38, 46, 45, 37), (39, 47, 46, 38), (40, 48, 55, 47), (41, 49, 48, 40), (42, 50, 49, 41), (43, 51, 50, 42), (44, 52, 51, 43), (45, 53, 52, 44), (46, 54, 53, 45), (47, 55, 54, 46), (48, 56, 63, 55), (49, 57, 56, 48), (50, 58, 57, 49), (51, 59, 58, 50), (52, 60, 59, 51), (53, 61, 60, 52), (54, 62, 61, 53), (55, 63, 62, 54), (56, 64, 71, 63), (57, 65, 64, 56), (58, 66, 65, 57), (59, 67, 66, 58), (60, 68, 67, 59), (61, 69, 68, 60), (62, 70, 69, 61), (63, 71, 70, 62), (64, 72, 79, 71), (65, 73, 72, 64), (66, 74, 73, 65), (67, 75, 74, 66), (68, 76, 75, 67), (69, 77, 76, 68), (70, 78, 77, 69), (71, 79, 78, 70), (72, 80, 87, 79), (73, 81, 80, 72), (74, 82, 81, 73), (75, 83, 82, 74), (76, 84, 83, 75), (77, 85, 84, 76), (78, 86, 85, 77), (79, 87, 86, 78), (80, 88, 95, 87), (81, 89, 88, 80), (82, 90, 89, 81), (83, 91, 90, 82), (84, 92, 91, 83), (85, 93, 92, 84), (86, 94, 93, 85), (87, 95, 94, 86), (88, 96, 103, 95), (89, 97, 96, 88), (90, 98, 97, 89), (91, 99, 98, 90), (92, 100, 99, 91), (93, 101, 100, 92), (94, 102, 101, 93), (95, 103, 102, 94), (96, 104, 111, 103), (97, 105, 104, 96), (98, 106, 105, 97), (99, 107, 106, 98), (100, 108, 107, 99), (101, 109, 108, 100), (102, 110, 109, 101), (103, 111, 110, 102), (104, 112, 119, 111), (105, 113, 112, 104), (106, 114, 113, 105), (107, 115, 114, 106), (108, 116, 115, 107), (109, 117, 116, 108), (110, 118, 117, 109), (111, 119, 118, 110), (112, 120, 127, 119), (113, 121, 120, 112), (114, 122, 121, 113), (115, 123, 122, 114), (116, 124, 123, 115), (117, 125, 124, 116), (118, 126, 125, 117), (119, 127, 126, 118), (120, 128, 135, 127), (121, 129, 128, 120), (122, 130, 129, 121), (123, 131, 130, 122), (124, 132, 131, 123), (125, 133, 132, 124), (126, 134, 133, 125), (127, 135, 134, 126)])
me_mesh.polygons.foreach_set('use_smooth', [True] * 128)
_uv = me_mesh.uv_layers.new(name='UVMap')
_uv.uv.foreach_set('vector', [0.06423, 0.0005407, 0.06398, 0.05997, 0.0551, 0.05986, 0.05511, 0.001042, 0.0732, 0.000592, 0.07285, 0.06012, 0.06398, 0.05997, 0.06423, 0.0005407, 0.0107, 0.0007462, 0.009299, 0.05955, 0.0003289, 0.05938, 0.001813, 2.705e-05, 0.01957, 0.00166, 0.01849, 0.05965, 0.009299, 0.05955, 0.0107, 0.0007462, 0.02836, 0.002301, 0.02777, 0.05971, 0.01849, 0.05965, 0.01957, 0.00166, 0.03716, 0.002349, 0.037, 0.05973, 0.02777, 0.05971, 0.02836, 0.002301, 0.04603, 0.00181, 0.04609, 0.05976, 0.037, 0.05973, 0.03716, 0.002349, 0.05511, 0.001042, 0.0551, 0.05986, 0.04609, 0.05976, 0.04603, 0.00181, 0.06398, 0.05997, 0.06272, 0.1107, 0.05417, 0.1105, 0.0551, 0.05986, 0.07285, 0.06012, 0.07153, 0.1109, 0.06272, 0.1107, 0.06398, 0.05997, 0.009299, 0.05955, 0.009343, 0.1105, 2.705e-05, 0.1105, 0.0003289, 0.05938, 0.01849, 0.05965, 0.01865, 0.1104, 0.009343, 0.1105, 0.009299, 0.05955, 0.02777, 0.05971, 0.02787, 0.1103, 0.01865, 0.1104, 0.01849, 0.05965, 0.037, 0.05973, 0.03676, 0.1103, 0.02787, 0.1103, 0.02777, 0.05971, 0.04609, 0.05976, 0.04561, 0.1104, 0.03676, 0.1103, 0.037, 0.05973, 0.0551, 0.05986, 0.05417, 0.1105, 0.04561, 0.1104, 0.04609, 0.05976, 0.06272, 0.1107, 0.0617, 0.1582, 0.05318, 0.1581, 0.05417, 0.1105, 0.07153, 0.1109, 0.07053, 0.1584, 0.0617, 0.1582, 0.06272, 0.1107, 0.009343, 0.1105, 0.009596, 0.1579, 0.0005326, 0.1581, 2.705e-05, 0.1105, 0.01865, 0.1104, 0.01875, 0.1578, 0.009596, 0.1579, 0.009343, 0.1105, 0.02787, 0.1103, 0.02783, 0.1578, 0.01875, 0.1578, 0.01865, 0.1104, 0.03676, 0.1103, 0.03658, 0.1579, 0.02783, 0.1578, 0.02787, 0.1103, 0.04561, 0.1104, 0.0449, 0.158, 0.03658, 0.1579, 0.03676, 0.1103, 0.05417, 0.1105, 0.05318, 0.1581, 0.0449, 0.158, 0.04561, 0.1104, 0.0617, 0.1582, 0.06105, 0.2131, 0.05266, 0.2131, 0.05318, 0.1581, 0.07053, 0.1584, 0.06961, 0.2132, 0.06105, 0.2131, 0.0617, 0.1582, 0.009596, 0.1579, 0.0101, 0.2128, 0.001354, 0.2129, 0.0005326, 0.1581, 0.01875, 0.1578, 0.01888, 0.2127, 0.0101, 0.2128, 0.009596, 0.1579, 0.02783, 0.1578, 0.0275, 0.2128, 0.01888, 0.2127, 0.01875, 0.1578, 0.03658, 0.1579, 0.03592, 0.213, 0.0275, 0.2128, 0.02783, 0.1578, 0.0449, 0.158, 0.04428, 0.213, 0.03592, 0.213, 0.03658, 0.1579, 0.05318, 0.1581, 0.05266, 0.2131, 0.04428, 0.213, 0.0449, 0.158, 0.06105, 0.2131, 0.0606, 0.2777, 0.05223, 0.2777, 0.05266, 0.2131, 0.06961, 0.2132, 0.06907, 0.2778, 0.0606, 0.2777, 0.06105, 0.2131, 0.0101, 0.2128, 0.01017, 0.2775, 0.001611, 0.2776, 0.001354, 0.2129, 0.01888, 0.2127, 0.01869, 0.2775, 0.01017, 0.2775, 0.0101, 0.2128, 0.0275, 0.2128, 0.02715, 0.2775, 0.01869, 0.2775, 0.01888, 0.2127, 0.03592, 0.213, 0.03552, 0.2776, 0.02715, 0.2775, 0.0275, 0.2128, 0.04428, 0.213, 0.04387, 0.2776, 0.03552, 0.2776, 0.03592, 0.213, 0.05266, 0.2131, 0.05223, 0.2777, 0.04387, 0.2776, 0.04428, 0.213, 0.0606, 0.2777, 0.05994, 0.3418, 0.05173, 0.3417, 0.05223, 0.2777, 0.06907, 0.2778, 0.06837, 0.3419, 0.05994, 0.3418, 0.0606, 0.2777, 0.01017, 0.2775, 0.0104, 0.3417, 0.001889, 0.3417, 0.001611, 0.2776, 0.01869, 0.2775, 0.01875, 0.3416, 0.0104, 0.3417, 0.01017, 0.2775, 0.02715, 0.2775, 0.02698, 0.3416, 0.01875, 0.3416, 0.01869, 0.2775, 0.03552, 0.2776, 0.03526, 0.3416, 0.02698, 0.3416, 0.02715, 0.2775, 0.04387, 0.2776, 0.04349, 0.3416, 0.03526, 0.3416, 0.03552, 0.2776, 0.05223, 0.2777, 0.05173, 0.3417, 0.04349, 0.3416, 0.04387, 0.2776, 0.05994, 0.3418, 0.05897, 0.3982, 0.05088, 0.3978, 0.05173, 0.3417, 0.06837, 0.3419, 0.06756, 0.3985, 0.05897, 0.3982, 0.05994, 0.3418, 0.0104, 0.3417, 0.01106, 0.398, 0.002523, 0.3983, 0.001889, 0.3417, 0.01875, 0.3416, 0.01909, 0.3976, 0.01106, 0.398, 0.0104, 0.3417, 0.02698, 0.3416, 0.02705, 0.3974, 0.01909, 0.3976, 0.01875, 0.3416, 0.03526, 0.3416, 0.03502, 0.3974, 0.02705, 0.3974, 0.02698, 0.3416, 0.04349, 0.3416, 0.04295, 0.3975, 0.03502, 0.3974, 0.03526, 0.3416, 0.05173, 0.3417, 0.05088, 0.3978, 0.04295, 0.3975, 0.04349, 0.3416, 0.05897, 0.3982, 0.05715, 0.4385, 0.04927, 0.4384, 0.05088, 0.3978, 0.06756, 0.3985, 0.06538, 0.4387, 0.05715, 0.4385, 0.05897, 0.3982, 0.01106, 0.398, 0.01318, 0.4385, 0.005103, 0.4387, 0.002523, 0.3983, 0.01909, 0.3976, 0.02065, 0.4384, 0.01318, 0.4385, 0.01106, 0.398, 0.02705, 0.3974, 0.02781, 0.4384, 0.02065, 0.4384, 0.01909, 0.3976, 0.03502, 0.3974, 0.03485, 0.4384, 0.02781, 0.4384, 0.02705, 0.3974, 0.04295, 0.3975, 0.04197, 0.4384, 0.03485, 0.4384, 0.03502, 0.3974, 0.05088, 0.3978, 0.04927, 0.4384, 0.04197, 0.4384, 0.04295, 0.3975, 0.05715, 0.4385, 0.05692, 0.5034, 0.0495, 0.5035, 0.04927, 0.4384, 0.06538, 0.4387, 0.06494, 0.5034, 0.05692, 0.5034, 0.05715, 0.4385, 0.01318, 0.4385, 0.01312, 0.5034, 0.005283, 0.5033, 0.005103, 0.4387, 0.02065, 0.4384, 0.02034, 0.5036, 0.01312, 0.5034, 0.01318, 0.4385, 0.02781, 0.4384, 0.02759, 0.5037, 0.02034, 0.5036, 0.02065, 0.4384, 0.03485, 0.4384, 0.03503, 0.5037, 0.02759, 0.5037, 0.02781, 0.4384, 0.04197, 0.4384, 0.04233, 0.5037, 0.03503, 0.5037, 0.03485, 0.4384, 0.04927, 0.4384, 0.0495, 0.5035, 0.04233, 0.5037, 0.04197, 0.4384, 0.05692, 0.5034, 0.05774, 0.5846, 0.05015, 0.5847, 0.0495, 0.5035, 0.06494, 0.5034, 0.06559, 0.5845, 0.05774, 0.5846, 0.05692, 0.5034, 0.01312, 0.5034, 0.01205, 0.5845, 0.004261, 0.5844, 0.005283, 0.5033, 0.02034, 0.5036, 0.01955, 0.5846, 0.01205, 0.5845, 0.01312, 0.5034, 0.02759, 0.5037, 0.02732, 0.5847, 0.01955, 0.5846, 0.02034, 0.5036, 0.03503, 0.5037, 0.03513, 0.5847, 0.02732, 0.5847, 0.02759, 0.5037, 0.04233, 0.5037, 0.0427, 0.5847, 0.03513, 0.5847, 0.03503, 0.5037, 0.0495, 0.5035, 0.05015, 0.5847, 0.0427, 0.5847, 0.04233, 0.5037, 0.05774, 0.5846, 0.05843, 0.6696, 0.05045, 0.6697, 0.05015, 0.5847, 0.06559, 0.5845, 0.0664, 0.6695, 0.05843, 0.6696, 0.05774, 0.5846, 0.01205, 0.5845, 0.01144, 0.6693, 0.00373, 0.6693, 0.004261, 0.5844, 0.01955, 0.5846, 0.01938, 0.6694, 0.01144, 0.6693, 0.01205, 0.5845, 0.02732, 0.5847, 0.02716, 0.6694, 0.01938, 0.6694, 0.01955, 0.5846, 0.03513, 0.5847, 0.03482, 0.6695, 0.02716, 0.6694, 0.02732, 0.5847, 0.0427, 0.5847, 0.04244, 0.6697, 0.03482, 0.6695, 0.03513, 0.5847, 0.05015, 0.5847, 0.05045, 0.6697, 0.04244, 0.6697, 0.0427, 0.5847, 0.05843, 0.6696, 0.05956, 0.7386, 0.05113, 0.7388, 0.05045, 0.6697, 0.0664, 0.6695, 0.06774, 0.7384, 0.05956, 0.7386, 0.05843, 0.6696, 0.01144, 0.6693, 0.01075, 0.7384, 0.002562, 0.7382, 0.00373, 0.6693, 0.01938, 0.6694, 0.01876, 0.7386, 0.01075, 0.7384, 0.01144, 0.6693, 0.02716, 0.6694, 0.02673, 0.7388, 0.01876, 0.7386, 0.01938, 0.6694, 0.03482, 0.6695, 0.03455, 0.739, 0.02673, 0.7388, 0.02716, 0.6694, 0.04244, 0.6697, 0.04279, 0.739, 0.03455, 0.739, 0.03482, 0.6695, 0.05045, 0.6697, 0.05113, 0.7388, 0.04279, 0.739, 0.04244, 0.6697, 0.05956, 0.7386, 0.06076, 0.8302, 0.05197, 0.8303, 0.05113, 0.7388, 0.06774, 0.7384, 0.06894, 0.8299, 0.06076, 0.8302, 0.05956, 0.7386, 0.01075, 0.7384, 0.00923, 0.8296, 0.00129, 0.8296, 0.002562, 0.7382, 0.01876, 0.7386, 0.01765, 0.8297, 0.00923, 0.8296, 0.01075, 0.7384, 0.02673, 0.7388, 0.02629, 0.8298, 0.01765, 0.8297, 0.01876, 0.7386, 0.03455, 0.739, 0.03469, 0.8301, 0.02629, 0.8298, 0.02673, 0.7388, 0.04279, 0.739, 0.0431, 0.8302, 0.03469, 0.8301, 0.03455, 0.739, 0.05113, 0.7388, 0.05197, 0.8303, 0.0431, 0.8302, 0.04279, 0.739, 0.06076, 0.8302, 0.06056, 0.8922, 0.05159, 0.8919, 0.05197, 0.8303, 0.06894, 0.8299, 0.06928, 0.8923, 0.06056, 0.8922, 0.06076, 0.8302, 0.00923, 0.8296, 0.009536, 0.8917, 0.001438, 0.892, 0.00129, 0.8296, 0.01765, 0.8297, 0.01759, 0.8915, 0.009536, 0.8917, 0.00923, 0.8296, 0.02629, 0.8298, 0.02564, 0.8914, 0.01759, 0.8915, 0.01765, 0.8297, 0.03469, 0.8301, 0.03404, 0.8914, 0.02564, 0.8914, 0.02629, 0.8298, 0.0431, 0.8302, 0.04251, 0.8917, 0.03404, 0.8914, 0.03469, 0.8301, 0.05197, 0.8303, 0.05159, 0.8919, 0.04251, 0.8917, 0.0431, 0.8302, 0.06056, 0.8922, 0.05907, 0.9445, 0.05003, 0.9443, 0.05159, 0.8919, 0.06928, 0.8923, 0.06753, 0.9449, 0.05907, 0.9445, 0.06056, 0.8922, 0.009536, 0.8917, 0.01029, 0.9441, 0.002201, 0.9442, 0.001438, 0.892, 0.01759, 0.8915, 0.01811, 0.9441, 0.01029, 0.9441, 0.009536, 0.8917, 0.02564, 0.8914, 0.02579, 0.944, 0.01811, 0.9441, 0.01759, 0.8915, 0.03404, 0.8914, 0.03334, 0.9439, 0.02579, 0.944, 0.02564, 0.8914, 0.04251, 0.8917, 0.04135, 0.9441, 0.03334, 0.9439, 0.03404, 0.8914, 0.05159, 0.8919, 0.05003, 0.9443, 0.04135, 0.9441, 0.04251, 0.8917, 0.05907, 0.9445, 0.05876, 0.9909, 0.05088, 0.9917, 0.05003, 0.9443, 0.06753, 0.9449, 0.06648, 0.9925, 0.05876, 0.9909, 0.05907, 0.9445, 0.01029, 0.9441, 0.008287, 0.9967, 3.735e-05, 0.9934, 0.002201, 0.9442, 0.01811, 0.9441, 0.01701, 0.9995, 0.008287, 0.9967, 0.01029, 0.9441, 0.02579, 0.944, 0.02618, 1.0, 0.01701, 0.9995, 0.01811, 0.9441, 0.03334, 0.9439, 0.03485, 0.998, 0.02618, 1.0, 0.02579, 0.944, 0.04135, 0.9441, 0.04303, 0.9945, 0.03485, 0.998, 0.03334, 0.9439, 0.05003, 0.9443, 0.05088, 0.9917, 0.04303, 0.9945, 0.04135, 0.9441])
me_mesh.use_remesh_preserve_volume = False
me_mesh.use_remesh_preserve_attributes = False
me_mesh.use_mirror_vertex_groups = False
me_mesh.update()

# ---- objects
ob_part1 = bpy.data.objects.new('Part1', me_cube_093)
ob_connector2 = bpy.data.objects.new('Connector2', me_cylinder_030)
ob_connector1 = bpy.data.objects.new('Connector1', me_cylinder_029)
ob_part2 = bpy.data.objects.new('Part2', me_cube_092)
ob_mass = bpy.data.objects.new('Mass', me_cube_091)
ob_wire2 = bpy.data.objects.new('Wire2', me_mesh_001)
ob_wire1 = bpy.data.objects.new('Wire1', me_mesh)

# ---- transforms, parenting, visibility, modifiers, constraints
ob_part1.location = (0.1521, 0.004115, 1.001)
ob_part1.scale = (1.222, 0.4572, 1.0)
ob_part1.lineart.crease_threshold = 0.0
ob_connector2.location = (-1.313, -0.6926, -3.572)
ob_connector2.rotation_euler = (0.3696, 0.3636, 0.2079)
ob_connector2.scale = (0.1631, 0.1631, 0.2187)
ob_connector2.lineart.crease_threshold = 0.0
ob_connector1.location = (-0.8177, -1.028, -4.185)
ob_connector1.scale = (0.1631, 0.1631, 0.2187)
ob_connector1.lineart.crease_threshold = 0.0
ob_part2.location = (0.1149, 0.004115, -0.943)
ob_part2.scale = (1.222, 1.205, 1.0)
ob_part2.lineart.crease_threshold = 0.0
ob_mass.location = (0.1293, 0.02052, -0.4739)
ob_mass.lineart.crease_threshold = 0.0
ob_wire2.location = (5.686, 1.255, 2.453)
ob_wire2.rotation_euler = (-0.9557, -1.813e-16, 9.391e-17)
ob_wire2.lineart.crease_threshold = 0.0
ob_wire1.location = (5.517, 1.245, 2.843)
ob_wire1.rotation_euler = (-0.9557, -1.813e-16, 9.391e-17)
ob_wire1.lineart.crease_threshold = 0.0

# ---- collection membership
col_collection_1.objects.link(ob_part1)
col_collection_1.objects.link(ob_connector2)
col_collection_1.objects.link(ob_connector1)
col_collection_1.objects.link(ob_part2)
col_collection_1.objects.link(ob_mass)
col_collection_1.objects.link(ob_wire2)
col_collection_1.objects.link(ob_wire1)

# ---- scene / render settings (as saved in the file)
scene.frame_start = 1; scene.frame_end = 250; scene.frame_set(1)
scene.render.engine = 'BLENDER_EEVEE_NEXT'
scene.render.resolution_percentage = 50
scene.render.dither_intensity = 0.0
scene.cycles.use_denoising = False
scene.cycles.samples = 10
scene.cycles.sampling_pattern = 'TABULATED_SOBOL'
scene.cycles.light_sampling_threshold = 0.0
scene.cycles.use_adaptive_sampling = False
scene.cycles.use_light_tree = False
scene.cycles.blur_glossy = 0.0
scene.cycles.pixel_filter_type = 'GAUSSIAN'
scene.cycles.sample_clamp_indirect = 0.0
scene.view_settings.view_transform = 'Standard'
bpy.context.view_layer.update()

# ---- added for rendering (the .blend has no active camera and no usable light): camera, sun
cam_auto = bpy.data.cameras.new('AutoCamera')
cam_auto.lens = 50.0
cam_auto.sensor_width = 36.0
cam_auto.clip_end = 1000.0
ob_auto_camera = bpy.data.objects.new('AutoCamera', cam_auto)
scene.collection.objects.link(ob_auto_camera)
ob_auto_camera.location = (10.0844, -12.096, 7.65271)
ob_auto_camera.rotation_euler = (1.09748, -7.21219e-08, 0.694738)
scene.camera = ob_auto_camera
light_auto_sun = bpy.data.lights.new('AutoSun', 'SUN')
light_auto_sun.energy = 3.0
light_auto_sun.angle = 0.0523599
ob_auto_sun = bpy.data.objects.new('AutoSun', light_auto_sun)
scene.collection.objects.link(ob_auto_sun)
ob_auto_sun.rotation_euler = (0.872665, 0.174533, 0.523599)
bpy.context.view_layer.update()
